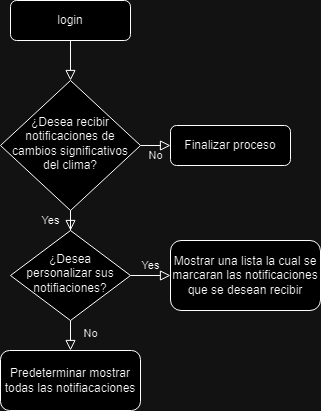

The diagram above was exported from draw.io. Its source (the exported page's mxGraphModel, read from the mxfile embedded in the PNG):
<mxGraphModel dx="1434" dy="792" grid="1" gridSize="10" guides="1" tooltips="1" connect="1" arrows="1" fold="1" page="1" pageScale="1" pageWidth="827" pageHeight="1169" math="0" shadow="0">
  <root>
    <mxCell id="WIyWlLk6GJQsqaUBKTNV-0" />
    <mxCell id="WIyWlLk6GJQsqaUBKTNV-1" parent="WIyWlLk6GJQsqaUBKTNV-0" />
    <mxCell id="WIyWlLk6GJQsqaUBKTNV-2" value="" style="rounded=0;html=1;jettySize=auto;orthogonalLoop=1;fontSize=11;endArrow=block;endFill=0;endSize=8;strokeWidth=1;shadow=0;labelBackgroundColor=none;edgeStyle=orthogonalEdgeStyle;" parent="WIyWlLk6GJQsqaUBKTNV-1" source="WIyWlLk6GJQsqaUBKTNV-3" target="WIyWlLk6GJQsqaUBKTNV-6" edge="1">
      <mxGeometry relative="1" as="geometry" />
    </mxCell>
    <mxCell id="WIyWlLk6GJQsqaUBKTNV-3" value="&lt;font style=&quot;vertical-align: inherit;&quot;&gt;&lt;font style=&quot;vertical-align: inherit;&quot;&gt;login&lt;/font&gt;&lt;/font&gt;" style="rounded=1;whiteSpace=wrap;html=1;fontSize=12;glass=0;strokeWidth=1;shadow=0;" parent="WIyWlLk6GJQsqaUBKTNV-1" vertex="1">
      <mxGeometry x="160" y="80" width="120" height="40" as="geometry" />
    </mxCell>
    <mxCell id="WIyWlLk6GJQsqaUBKTNV-4" value="Yes" style="rounded=0;html=1;jettySize=auto;orthogonalLoop=1;fontSize=11;endArrow=block;endFill=0;endSize=8;strokeWidth=1;shadow=0;labelBackgroundColor=none;edgeStyle=orthogonalEdgeStyle;" parent="WIyWlLk6GJQsqaUBKTNV-1" source="WIyWlLk6GJQsqaUBKTNV-6" target="WIyWlLk6GJQsqaUBKTNV-10" edge="1">
      <mxGeometry y="20" relative="1" as="geometry">
        <mxPoint as="offset" />
      </mxGeometry>
    </mxCell>
    <mxCell id="WIyWlLk6GJQsqaUBKTNV-5" value="No" style="edgeStyle=orthogonalEdgeStyle;rounded=0;html=1;jettySize=auto;orthogonalLoop=1;fontSize=11;endArrow=block;endFill=0;endSize=8;strokeWidth=1;shadow=0;labelBackgroundColor=none;" parent="WIyWlLk6GJQsqaUBKTNV-1" source="WIyWlLk6GJQsqaUBKTNV-6" target="WIyWlLk6GJQsqaUBKTNV-7" edge="1">
      <mxGeometry y="10" relative="1" as="geometry">
        <mxPoint as="offset" />
      </mxGeometry>
    </mxCell>
    <mxCell id="WIyWlLk6GJQsqaUBKTNV-6" value="&lt;font style=&quot;vertical-align: inherit;&quot;&gt;&lt;font style=&quot;vertical-align: inherit;&quot;&gt;¿Desea recibir notificaciones de cambios significativos del clima?&lt;/font&gt;&lt;/font&gt;" style="rhombus;whiteSpace=wrap;html=1;shadow=0;fontFamily=Helvetica;fontSize=12;align=center;strokeWidth=1;spacing=6;spacingTop=-4;" parent="WIyWlLk6GJQsqaUBKTNV-1" vertex="1">
      <mxGeometry x="150" y="160" width="140" height="130" as="geometry" />
    </mxCell>
    <mxCell id="WIyWlLk6GJQsqaUBKTNV-7" value="&lt;font style=&quot;vertical-align: inherit;&quot;&gt;&lt;font style=&quot;vertical-align: inherit;&quot;&gt;Finalizar proceso&lt;/font&gt;&lt;/font&gt;" style="rounded=1;whiteSpace=wrap;html=1;fontSize=12;glass=0;strokeWidth=1;shadow=0;" parent="WIyWlLk6GJQsqaUBKTNV-1" vertex="1">
      <mxGeometry x="320" y="205" width="120" height="40" as="geometry" />
    </mxCell>
    <mxCell id="WIyWlLk6GJQsqaUBKTNV-8" value="No" style="rounded=0;html=1;jettySize=auto;orthogonalLoop=1;fontSize=11;endArrow=block;endFill=0;endSize=8;strokeWidth=1;shadow=0;labelBackgroundColor=none;edgeStyle=orthogonalEdgeStyle;" parent="WIyWlLk6GJQsqaUBKTNV-1" source="WIyWlLk6GJQsqaUBKTNV-10" target="WIyWlLk6GJQsqaUBKTNV-11" edge="1">
      <mxGeometry x="0.3333" y="20" relative="1" as="geometry">
        <mxPoint as="offset" />
      </mxGeometry>
    </mxCell>
    <mxCell id="WIyWlLk6GJQsqaUBKTNV-9" value="Yes" style="edgeStyle=orthogonalEdgeStyle;rounded=0;html=1;jettySize=auto;orthogonalLoop=1;fontSize=11;endArrow=block;endFill=0;endSize=8;strokeWidth=1;shadow=0;labelBackgroundColor=none;" parent="WIyWlLk6GJQsqaUBKTNV-1" source="WIyWlLk6GJQsqaUBKTNV-10" target="WIyWlLk6GJQsqaUBKTNV-12" edge="1">
      <mxGeometry y="10" relative="1" as="geometry">
        <mxPoint as="offset" />
      </mxGeometry>
    </mxCell>
    <mxCell id="WIyWlLk6GJQsqaUBKTNV-10" value="&lt;font style=&quot;vertical-align: inherit;&quot;&gt;&lt;font style=&quot;vertical-align: inherit;&quot;&gt;¿Desea personalizar sus notifiaciones?&lt;/font&gt;&lt;/font&gt;" style="rhombus;whiteSpace=wrap;html=1;shadow=0;fontFamily=Helvetica;fontSize=12;align=center;strokeWidth=1;spacing=6;spacingTop=-4;" parent="WIyWlLk6GJQsqaUBKTNV-1" vertex="1">
      <mxGeometry x="160" y="310" width="120" height="90" as="geometry" />
    </mxCell>
    <mxCell id="WIyWlLk6GJQsqaUBKTNV-11" value="&lt;font style=&quot;vertical-align: inherit;&quot;&gt;&lt;font style=&quot;vertical-align: inherit;&quot;&gt;Predeterminar mostrar todas las notifiacaciones&lt;/font&gt;&lt;/font&gt;" style="rounded=1;whiteSpace=wrap;html=1;fontSize=12;glass=0;strokeWidth=1;shadow=0;" parent="WIyWlLk6GJQsqaUBKTNV-1" vertex="1">
      <mxGeometry x="150" y="430" width="140" height="60" as="geometry" />
    </mxCell>
    <mxCell id="WIyWlLk6GJQsqaUBKTNV-12" value="&lt;font style=&quot;vertical-align: inherit;&quot;&gt;&lt;font style=&quot;vertical-align: inherit;&quot;&gt;Mostrar una lista la cual se marcaran las notificaciones que se desean recibir&lt;/font&gt;&lt;/font&gt;" style="rounded=1;whiteSpace=wrap;html=1;fontSize=12;glass=0;strokeWidth=1;shadow=0;" parent="WIyWlLk6GJQsqaUBKTNV-1" vertex="1">
      <mxGeometry x="320" y="320" width="150" height="70" as="geometry" />
    </mxCell>
  </root>
</mxGraphModel>